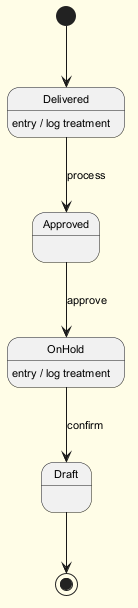

The diagram above was rendered by PlantUML. Its source (embedded in the PNG):
@startuml
skinparam backgroundColor #FFFDE7
skinparam classBackgroundColor #FFF9C4
skinparam classBorderColor #F57F17
skinparam defaultFontSize 11
[*] --> Delivered
Delivered --> Approved : process
Delivered : entry / log treatment
Approved --> OnHold : approve
OnHold --> Draft : confirm
OnHold : entry / log treatment
Draft --> [*]
@enduml